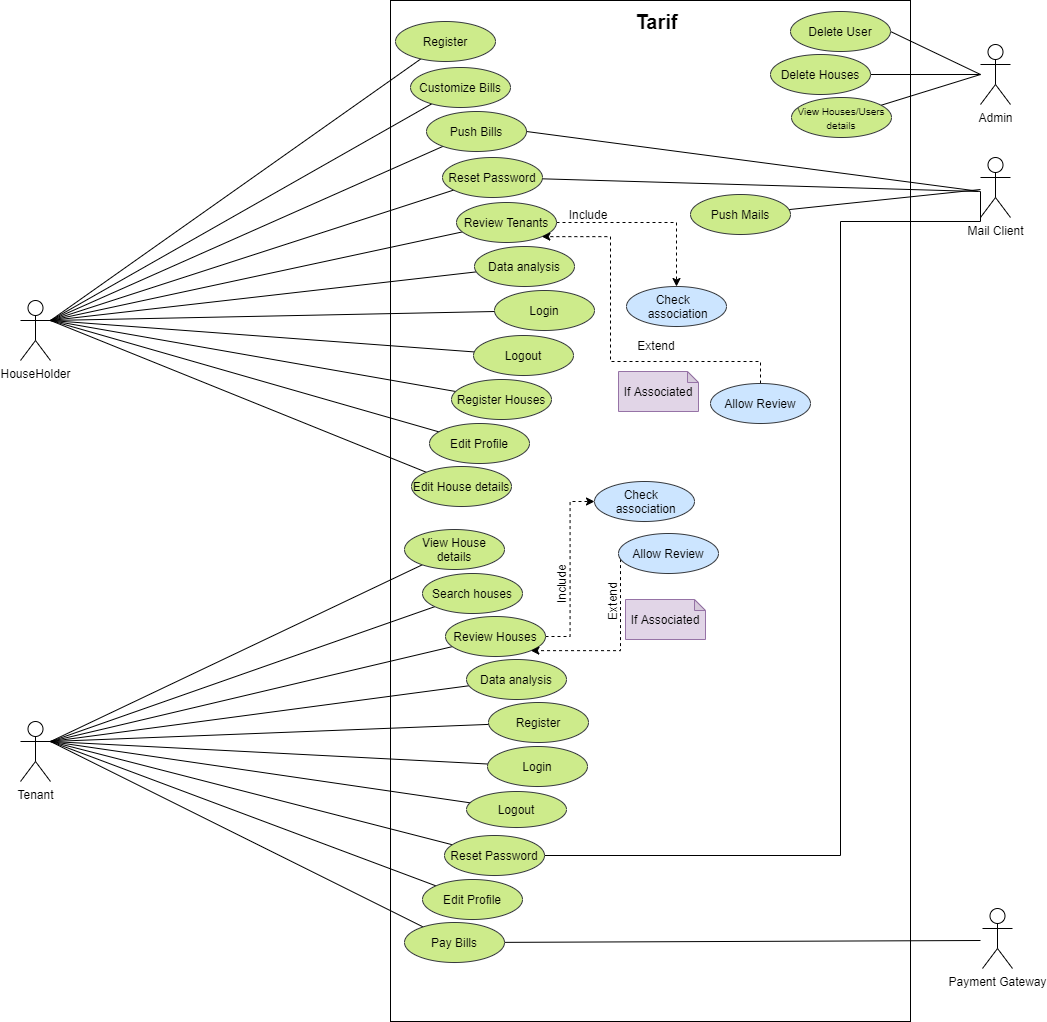

The diagram above was exported from draw.io. Its source (the exported page's mxGraphModel, read from the mxfile embedded in the PNG):
<mxGraphModel dx="2067" dy="706" grid="1" gridSize="10" guides="1" tooltips="1" connect="1" arrows="1" fold="1" page="1" pageScale="1" pageWidth="850" pageHeight="1100" math="0" shadow="0">
  <root>
    <mxCell id="0" />
    <mxCell id="1" parent="0" />
    <mxCell id="1ZHEito8dr9LRn3XFX6y-1" value="HouseHolder" style="shape=umlActor;verticalLabelPosition=bottom;verticalAlign=top;html=1;outlineConnect=0;" parent="1" vertex="1">
      <mxGeometry x="-50" y="399" width="30" height="60" as="geometry" />
    </mxCell>
    <mxCell id="1ZHEito8dr9LRn3XFX6y-3" value="Tenant" style="shape=umlActor;verticalLabelPosition=bottom;verticalAlign=top;html=1;outlineConnect=0;" parent="1" vertex="1">
      <mxGeometry x="-50" y="820" width="30" height="60" as="geometry" />
    </mxCell>
    <mxCell id="1ZHEito8dr9LRn3XFX6y-4" value="" style="rounded=0;whiteSpace=wrap;html=1;" parent="1" vertex="1">
      <mxGeometry x="320" y="99" width="520" height="1021" as="geometry" />
    </mxCell>
    <mxCell id="1ZHEito8dr9LRn3XFX6y-41" style="edgeStyle=none;rounded=0;orthogonalLoop=1;jettySize=auto;html=1;entryX=1;entryY=0.3333333333333333;entryDx=0;entryDy=0;entryPerimeter=0;endArrow=none;endFill=0;" parent="1" source="1ZHEito8dr9LRn3XFX6y-8" target="1ZHEito8dr9LRn3XFX6y-1" edge="1">
      <mxGeometry relative="1" as="geometry" />
    </mxCell>
    <mxCell id="1ZHEito8dr9LRn3XFX6y-8" value="Push Bills" style="ellipse;whiteSpace=wrap;html=1;fillColor=#cdeb8b;strokeColor=#36393d;" parent="1" vertex="1">
      <mxGeometry x="356" y="210" width="100" height="40" as="geometry" />
    </mxCell>
    <mxCell id="1ZHEito8dr9LRn3XFX6y-42" style="edgeStyle=none;rounded=0;orthogonalLoop=1;jettySize=auto;html=1;entryX=1;entryY=0.3333333333333333;entryDx=0;entryDy=0;entryPerimeter=0;endArrow=none;endFill=0;" parent="1" source="1ZHEito8dr9LRn3XFX6y-9" target="1ZHEito8dr9LRn3XFX6y-1" edge="1">
      <mxGeometry relative="1" as="geometry" />
    </mxCell>
    <mxCell id="1ZHEito8dr9LRn3XFX6y-9" value="Customize Bills" style="ellipse;whiteSpace=wrap;html=1;fillColor=#cdeb8b;strokeColor=#36393d;" parent="1" vertex="1">
      <mxGeometry x="340" y="166" width="100" height="40" as="geometry" />
    </mxCell>
    <mxCell id="1ZHEito8dr9LRn3XFX6y-46" style="edgeStyle=none;rounded=0;orthogonalLoop=1;jettySize=auto;html=1;entryX=1;entryY=0.3333333333333333;entryDx=0;entryDy=0;entryPerimeter=0;endArrow=none;endFill=0;" parent="1" source="1ZHEito8dr9LRn3XFX6y-10" target="1ZHEito8dr9LRn3XFX6y-3" edge="1">
      <mxGeometry relative="1" as="geometry" />
    </mxCell>
    <mxCell id="1ZHEito8dr9LRn3XFX6y-10" value="&lt;span&gt;View House details&lt;/span&gt;" style="ellipse;whiteSpace=wrap;html=1;fillColor=#cdeb8b;strokeColor=#36393d;" parent="1" vertex="1">
      <mxGeometry x="334" y="628" width="100" height="40" as="geometry" />
    </mxCell>
    <mxCell id="1ZHEito8dr9LRn3XFX6y-43" style="edgeStyle=none;rounded=0;orthogonalLoop=1;jettySize=auto;html=1;entryX=1;entryY=0.3333333333333333;entryDx=0;entryDy=0;entryPerimeter=0;endArrow=none;endFill=0;" parent="1" source="1ZHEito8dr9LRn3XFX6y-11" target="1ZHEito8dr9LRn3XFX6y-1" edge="1">
      <mxGeometry relative="1" as="geometry" />
    </mxCell>
    <mxCell id="1oUCEw2jhl9ln2Uk_IEN-3" style="edgeStyle=none;rounded=0;orthogonalLoop=1;jettySize=auto;html=1;endArrow=none;endFill=0;" edge="1" parent="1" source="1ZHEito8dr9LRn3XFX6y-11">
      <mxGeometry relative="1" as="geometry">
        <mxPoint x="908" y="290" as="targetPoint" />
      </mxGeometry>
    </mxCell>
    <mxCell id="1ZHEito8dr9LRn3XFX6y-11" value="Reset Password" style="ellipse;whiteSpace=wrap;html=1;fillColor=#cdeb8b;strokeColor=#36393d;" parent="1" vertex="1">
      <mxGeometry x="372" y="256" width="100" height="40" as="geometry" />
    </mxCell>
    <mxCell id="1ZHEito8dr9LRn3XFX6y-47" style="edgeStyle=none;rounded=0;orthogonalLoop=1;jettySize=auto;html=1;entryX=1;entryY=0.3333333333333333;entryDx=0;entryDy=0;entryPerimeter=0;endArrow=none;endFill=0;" parent="1" source="1ZHEito8dr9LRn3XFX6y-13" target="1ZHEito8dr9LRn3XFX6y-3" edge="1">
      <mxGeometry relative="1" as="geometry" />
    </mxCell>
    <mxCell id="1ZHEito8dr9LRn3XFX6y-13" value="Search houses" style="ellipse;whiteSpace=wrap;html=1;fillColor=#cdeb8b;strokeColor=#36393d;" parent="1" vertex="1">
      <mxGeometry x="352" y="672" width="100" height="40" as="geometry" />
    </mxCell>
    <mxCell id="1ZHEito8dr9LRn3XFX6y-30" style="edgeStyle=orthogonalEdgeStyle;rounded=0;orthogonalLoop=1;jettySize=auto;html=1;entryX=0;entryY=0.5;entryDx=0;entryDy=0;dashed=1;" parent="1" source="1ZHEito8dr9LRn3XFX6y-14" target="1ZHEito8dr9LRn3XFX6y-29" edge="1">
      <mxGeometry relative="1" as="geometry" />
    </mxCell>
    <mxCell id="1ZHEito8dr9LRn3XFX6y-48" style="edgeStyle=none;rounded=0;orthogonalLoop=1;jettySize=auto;html=1;entryX=1;entryY=0.3333333333333333;entryDx=0;entryDy=0;entryPerimeter=0;endArrow=none;endFill=0;" parent="1" source="1ZHEito8dr9LRn3XFX6y-14" target="1ZHEito8dr9LRn3XFX6y-3" edge="1">
      <mxGeometry relative="1" as="geometry" />
    </mxCell>
    <mxCell id="1ZHEito8dr9LRn3XFX6y-14" value="Review Houses" style="ellipse;whiteSpace=wrap;html=1;fillColor=#cdeb8b;strokeColor=#36393d;" parent="1" vertex="1">
      <mxGeometry x="375" y="715" width="100" height="40" as="geometry" />
    </mxCell>
    <mxCell id="1ZHEito8dr9LRn3XFX6y-25" value="" style="edgeStyle=orthogonalEdgeStyle;rounded=0;orthogonalLoop=1;jettySize=auto;html=1;dashed=1;" parent="1" source="1ZHEito8dr9LRn3XFX6y-15" target="1ZHEito8dr9LRn3XFX6y-24" edge="1">
      <mxGeometry relative="1" as="geometry" />
    </mxCell>
    <mxCell id="1ZHEito8dr9LRn3XFX6y-44" style="edgeStyle=none;rounded=0;orthogonalLoop=1;jettySize=auto;html=1;entryX=1;entryY=0.3333333333333333;entryDx=0;entryDy=0;entryPerimeter=0;endArrow=none;endFill=0;" parent="1" source="1ZHEito8dr9LRn3XFX6y-15" target="1ZHEito8dr9LRn3XFX6y-1" edge="1">
      <mxGeometry relative="1" as="geometry" />
    </mxCell>
    <mxCell id="1ZHEito8dr9LRn3XFX6y-15" value="Review Tenants" style="ellipse;whiteSpace=wrap;html=1;fillColor=#cdeb8b;strokeColor=#36393d;" parent="1" vertex="1">
      <mxGeometry x="386" y="301" width="100" height="40" as="geometry" />
    </mxCell>
    <mxCell id="1ZHEito8dr9LRn3XFX6y-45" style="edgeStyle=none;rounded=0;orthogonalLoop=1;jettySize=auto;html=1;entryX=1;entryY=0.3333333333333333;entryDx=0;entryDy=0;entryPerimeter=0;endArrow=none;endFill=0;" parent="1" source="1ZHEito8dr9LRn3XFX6y-16" target="1ZHEito8dr9LRn3XFX6y-1" edge="1">
      <mxGeometry relative="1" as="geometry" />
    </mxCell>
    <mxCell id="1ZHEito8dr9LRn3XFX6y-16" value="Data analysis" style="ellipse;whiteSpace=wrap;html=1;fillColor=#cdeb8b;strokeColor=#36393d;" parent="1" vertex="1">
      <mxGeometry x="404" y="345" width="100" height="40" as="geometry" />
    </mxCell>
    <mxCell id="1ZHEito8dr9LRn3XFX6y-49" style="edgeStyle=none;rounded=0;orthogonalLoop=1;jettySize=auto;html=1;entryX=1;entryY=0.3333333333333333;entryDx=0;entryDy=0;entryPerimeter=0;endArrow=none;endFill=0;" parent="1" source="1ZHEito8dr9LRn3XFX6y-17" target="1ZHEito8dr9LRn3XFX6y-3" edge="1">
      <mxGeometry relative="1" as="geometry" />
    </mxCell>
    <mxCell id="1ZHEito8dr9LRn3XFX6y-17" value="Data analysis" style="ellipse;whiteSpace=wrap;html=1;fillColor=#cdeb8b;strokeColor=#36393d;" parent="1" vertex="1">
      <mxGeometry x="396" y="758" width="100" height="40" as="geometry" />
    </mxCell>
    <mxCell id="1ZHEito8dr9LRn3XFX6y-24" value="Check&amp;nbsp; &lt;br&gt;&amp;nbsp;association" style="ellipse;whiteSpace=wrap;html=1;fillColor=#cce5ff;strokeColor=#36393d;" parent="1" vertex="1">
      <mxGeometry x="556" y="385" width="100" height="40" as="geometry" />
    </mxCell>
    <mxCell id="1ZHEito8dr9LRn3XFX6y-27" style="edgeStyle=orthogonalEdgeStyle;rounded=0;orthogonalLoop=1;jettySize=auto;html=1;entryX=1;entryY=1;entryDx=0;entryDy=0;dashed=1;" parent="1" source="1ZHEito8dr9LRn3XFX6y-26" target="1ZHEito8dr9LRn3XFX6y-15" edge="1">
      <mxGeometry relative="1" as="geometry">
        <Array as="points">
          <mxPoint x="690" y="460" />
          <mxPoint x="540" y="460" />
          <mxPoint x="540" y="335" />
        </Array>
      </mxGeometry>
    </mxCell>
    <mxCell id="1ZHEito8dr9LRn3XFX6y-26" value="Allow Review" style="ellipse;whiteSpace=wrap;html=1;fillColor=#cce5ff;strokeColor=#36393d;" parent="1" vertex="1">
      <mxGeometry x="640" y="482" width="100" height="40" as="geometry" />
    </mxCell>
    <mxCell id="1ZHEito8dr9LRn3XFX6y-28" value="If Associated" style="shape=note;whiteSpace=wrap;html=1;backgroundOutline=1;darkOpacity=0.05;size=11;fillColor=#e1d5e7;strokeColor=#9673a6;" parent="1" vertex="1">
      <mxGeometry x="548" y="470" width="80" height="40" as="geometry" />
    </mxCell>
    <mxCell id="1ZHEito8dr9LRn3XFX6y-29" value="Check&amp;nbsp; &lt;br&gt;&amp;nbsp;association" style="ellipse;whiteSpace=wrap;html=1;fillColor=#cce5ff;strokeColor=#36393d;" parent="1" vertex="1">
      <mxGeometry x="524" y="580" width="100" height="40" as="geometry" />
    </mxCell>
    <mxCell id="1ZHEito8dr9LRn3XFX6y-31" value="Include" style="text;html=1;strokeColor=none;fillColor=none;align=center;verticalAlign=middle;whiteSpace=wrap;rounded=0;" parent="1" vertex="1">
      <mxGeometry x="488" y="298" width="60" height="30" as="geometry" />
    </mxCell>
    <mxCell id="1ZHEito8dr9LRn3XFX6y-32" value="Extend" style="text;html=1;strokeColor=none;fillColor=none;align=center;verticalAlign=middle;whiteSpace=wrap;rounded=0;" parent="1" vertex="1">
      <mxGeometry x="556" y="429" width="60" height="30" as="geometry" />
    </mxCell>
    <mxCell id="1ZHEito8dr9LRn3XFX6y-33" value="Include" style="text;html=1;strokeColor=none;fillColor=none;align=center;verticalAlign=middle;whiteSpace=wrap;rounded=0;rotation=-90;" parent="1" vertex="1">
      <mxGeometry x="461" y="668" width="60" height="30" as="geometry" />
    </mxCell>
    <mxCell id="1ZHEito8dr9LRn3XFX6y-35" style="edgeStyle=orthogonalEdgeStyle;rounded=0;orthogonalLoop=1;jettySize=auto;html=1;entryX=1;entryY=1;entryDx=0;entryDy=0;dashed=1;" parent="1" source="1ZHEito8dr9LRn3XFX6y-34" target="1ZHEito8dr9LRn3XFX6y-14" edge="1">
      <mxGeometry relative="1" as="geometry">
        <Array as="points">
          <mxPoint x="550" y="749" />
        </Array>
      </mxGeometry>
    </mxCell>
    <mxCell id="1ZHEito8dr9LRn3XFX6y-34" value="Allow Review" style="ellipse;whiteSpace=wrap;html=1;fillColor=#cce5ff;strokeColor=#36393d;" parent="1" vertex="1">
      <mxGeometry x="548" y="632" width="100" height="40" as="geometry" />
    </mxCell>
    <mxCell id="1ZHEito8dr9LRn3XFX6y-36" value="Extend" style="text;html=1;strokeColor=none;fillColor=none;align=center;verticalAlign=middle;whiteSpace=wrap;rounded=0;rotation=-90;" parent="1" vertex="1">
      <mxGeometry x="512" y="685" width="60" height="30" as="geometry" />
    </mxCell>
    <mxCell id="1ZHEito8dr9LRn3XFX6y-37" value="If Associated" style="shape=note;whiteSpace=wrap;html=1;backgroundOutline=1;darkOpacity=0.05;size=11;fillColor=#e1d5e7;strokeColor=#9673a6;" parent="1" vertex="1">
      <mxGeometry x="555" y="698" width="80" height="40" as="geometry" />
    </mxCell>
    <mxCell id="1oUCEw2jhl9ln2Uk_IEN-2" style="rounded=0;orthogonalLoop=1;jettySize=auto;html=1;entryX=1;entryY=0.5;entryDx=0;entryDy=0;endArrow=none;endFill=0;" edge="1" parent="1" target="1ZHEito8dr9LRn3XFX6y-8">
      <mxGeometry relative="1" as="geometry">
        <mxPoint x="910" y="290" as="sourcePoint" />
      </mxGeometry>
    </mxCell>
    <mxCell id="1ZHEito8dr9LRn3XFX6y-38" value="Mail Client" style="shape=umlActor;verticalLabelPosition=bottom;verticalAlign=top;html=1;outlineConnect=0;" parent="1" vertex="1">
      <mxGeometry x="910" y="256" width="30" height="60" as="geometry" />
    </mxCell>
    <mxCell id="1ZHEito8dr9LRn3XFX6y-52" style="edgeStyle=none;rounded=0;orthogonalLoop=1;jettySize=auto;html=1;entryX=1;entryY=0.5;entryDx=0;entryDy=0;endArrow=none;endFill=0;" parent="1" target="1ZHEito8dr9LRn3XFX6y-51" edge="1">
      <mxGeometry relative="1" as="geometry">
        <mxPoint x="910" y="173" as="sourcePoint" />
      </mxGeometry>
    </mxCell>
    <mxCell id="1ZHEito8dr9LRn3XFX6y-50" value="Admin" style="shape=umlActor;verticalLabelPosition=bottom;verticalAlign=top;html=1;outlineConnect=0;" parent="1" vertex="1">
      <mxGeometry x="910" y="143" width="30" height="60" as="geometry" />
    </mxCell>
    <mxCell id="1ZHEito8dr9LRn3XFX6y-51" value="Delete User" style="ellipse;whiteSpace=wrap;html=1;fillColor=#cdeb8b;strokeColor=#36393d;" parent="1" vertex="1">
      <mxGeometry x="720" y="110" width="100" height="40" as="geometry" />
    </mxCell>
    <mxCell id="wIedFeorHzhRr_dV1azM-9" style="rounded=0;orthogonalLoop=1;jettySize=auto;html=1;endArrow=none;endFill=0;entryX=1;entryY=0.3333333333333333;entryDx=0;entryDy=0;entryPerimeter=0;" parent="1" source="wIedFeorHzhRr_dV1azM-1" target="1ZHEito8dr9LRn3XFX6y-1" edge="1">
      <mxGeometry relative="1" as="geometry">
        <mxPoint x="10" y="370" as="targetPoint" />
      </mxGeometry>
    </mxCell>
    <mxCell id="wIedFeorHzhRr_dV1azM-1" value="Register" style="ellipse;whiteSpace=wrap;html=1;fillColor=#cdeb8b;strokeColor=#36393d;" parent="1" vertex="1">
      <mxGeometry x="325" y="120" width="100" height="40" as="geometry" />
    </mxCell>
    <mxCell id="wIedFeorHzhRr_dV1azM-27" style="edgeStyle=none;rounded=0;orthogonalLoop=1;jettySize=auto;html=1;entryX=1;entryY=0.3333333333333333;entryDx=0;entryDy=0;entryPerimeter=0;fontSize=12;endArrow=none;endFill=0;" parent="1" source="wIedFeorHzhRr_dV1azM-2" target="1ZHEito8dr9LRn3XFX6y-3" edge="1">
      <mxGeometry relative="1" as="geometry" />
    </mxCell>
    <mxCell id="wIedFeorHzhRr_dV1azM-2" value="Register" style="ellipse;whiteSpace=wrap;html=1;fillColor=#cdeb8b;strokeColor=#36393d;" parent="1" vertex="1">
      <mxGeometry x="418" y="801" width="100" height="40" as="geometry" />
    </mxCell>
    <mxCell id="wIedFeorHzhRr_dV1azM-10" style="edgeStyle=none;rounded=0;orthogonalLoop=1;jettySize=auto;html=1;entryX=1;entryY=0.3333333333333333;entryDx=0;entryDy=0;entryPerimeter=0;endArrow=none;endFill=0;" parent="1" source="wIedFeorHzhRr_dV1azM-3" target="1ZHEito8dr9LRn3XFX6y-1" edge="1">
      <mxGeometry relative="1" as="geometry" />
    </mxCell>
    <mxCell id="wIedFeorHzhRr_dV1azM-3" value="Login" style="ellipse;whiteSpace=wrap;html=1;fillColor=#cdeb8b;strokeColor=#36393d;" parent="1" vertex="1">
      <mxGeometry x="424" y="389" width="100" height="40" as="geometry" />
    </mxCell>
    <mxCell id="wIedFeorHzhRr_dV1azM-11" style="edgeStyle=none;rounded=0;orthogonalLoop=1;jettySize=auto;html=1;entryX=1;entryY=0.3333333333333333;entryDx=0;entryDy=0;entryPerimeter=0;endArrow=none;endFill=0;" parent="1" source="wIedFeorHzhRr_dV1azM-4" target="1ZHEito8dr9LRn3XFX6y-1" edge="1">
      <mxGeometry relative="1" as="geometry" />
    </mxCell>
    <mxCell id="wIedFeorHzhRr_dV1azM-4" value="Logout" style="ellipse;whiteSpace=wrap;html=1;fillColor=#cdeb8b;strokeColor=#36393d;" parent="1" vertex="1">
      <mxGeometry x="403" y="434" width="100" height="40" as="geometry" />
    </mxCell>
    <mxCell id="wIedFeorHzhRr_dV1azM-12" style="edgeStyle=none;rounded=0;orthogonalLoop=1;jettySize=auto;html=1;entryX=1;entryY=0.3333333333333333;entryDx=0;entryDy=0;entryPerimeter=0;endArrow=none;endFill=0;" parent="1" source="wIedFeorHzhRr_dV1azM-5" target="1ZHEito8dr9LRn3XFX6y-1" edge="1">
      <mxGeometry relative="1" as="geometry" />
    </mxCell>
    <mxCell id="wIedFeorHzhRr_dV1azM-5" value="Register Houses" style="ellipse;whiteSpace=wrap;html=1;fillColor=#cdeb8b;strokeColor=#36393d;" parent="1" vertex="1">
      <mxGeometry x="381" y="478" width="100" height="40" as="geometry" />
    </mxCell>
    <mxCell id="wIedFeorHzhRr_dV1azM-13" style="edgeStyle=none;rounded=0;orthogonalLoop=1;jettySize=auto;html=1;entryX=1;entryY=0.3333333333333333;entryDx=0;entryDy=0;entryPerimeter=0;endArrow=none;endFill=0;" parent="1" source="wIedFeorHzhRr_dV1azM-6" target="1ZHEito8dr9LRn3XFX6y-1" edge="1">
      <mxGeometry relative="1" as="geometry" />
    </mxCell>
    <mxCell id="wIedFeorHzhRr_dV1azM-6" value="Edit Profile" style="ellipse;whiteSpace=wrap;html=1;fillColor=#cdeb8b;strokeColor=#36393d;" parent="1" vertex="1">
      <mxGeometry x="359" y="522" width="100" height="40" as="geometry" />
    </mxCell>
    <mxCell id="wIedFeorHzhRr_dV1azM-14" style="edgeStyle=none;rounded=0;orthogonalLoop=1;jettySize=auto;html=1;endArrow=none;endFill=0;entryX=1;entryY=0.3333333333333333;entryDx=0;entryDy=0;entryPerimeter=0;" parent="1" source="wIedFeorHzhRr_dV1azM-8" target="1ZHEito8dr9LRn3XFX6y-1" edge="1">
      <mxGeometry relative="1" as="geometry">
        <mxPoint x="180" y="370" as="targetPoint" />
      </mxGeometry>
    </mxCell>
    <mxCell id="wIedFeorHzhRr_dV1azM-8" value="Edit House details" style="ellipse;whiteSpace=wrap;html=1;fillColor=#cdeb8b;strokeColor=#36393d;" parent="1" vertex="1">
      <mxGeometry x="341" y="565" width="100" height="40" as="geometry" />
    </mxCell>
    <mxCell id="wIedFeorHzhRr_dV1azM-19" style="edgeStyle=none;rounded=0;orthogonalLoop=1;jettySize=auto;html=1;fontSize=12;endArrow=none;endFill=0;" parent="1" source="wIedFeorHzhRr_dV1azM-16" target="1ZHEito8dr9LRn3XFX6y-50" edge="1">
      <mxGeometry relative="1" as="geometry" />
    </mxCell>
    <mxCell id="wIedFeorHzhRr_dV1azM-16" value="Delete Houses" style="ellipse;whiteSpace=wrap;html=1;fillColor=#cdeb8b;strokeColor=#36393d;" parent="1" vertex="1">
      <mxGeometry x="700" y="153" width="100" height="40" as="geometry" />
    </mxCell>
    <mxCell id="wIedFeorHzhRr_dV1azM-20" style="edgeStyle=none;rounded=0;orthogonalLoop=1;jettySize=auto;html=1;fontSize=12;endArrow=none;endFill=0;" parent="1" source="wIedFeorHzhRr_dV1azM-17" edge="1">
      <mxGeometry relative="1" as="geometry">
        <mxPoint x="910" y="173" as="targetPoint" />
      </mxGeometry>
    </mxCell>
    <mxCell id="wIedFeorHzhRr_dV1azM-17" value="&lt;font style=&quot;font-size: 10px&quot;&gt;View Houses/Users details&lt;/font&gt;" style="ellipse;whiteSpace=wrap;html=1;fillColor=#cdeb8b;strokeColor=#36393d;" parent="1" vertex="1">
      <mxGeometry x="721" y="196" width="100" height="40" as="geometry" />
    </mxCell>
    <mxCell id="wIedFeorHzhRr_dV1azM-33" style="edgeStyle=none;rounded=0;orthogonalLoop=1;jettySize=auto;html=1;fontSize=12;endArrow=none;endFill=0;" parent="1" source="wIedFeorHzhRr_dV1azM-21" edge="1">
      <mxGeometry relative="1" as="geometry">
        <mxPoint x="910" y="288" as="targetPoint" />
      </mxGeometry>
    </mxCell>
    <mxCell id="wIedFeorHzhRr_dV1azM-21" value="Push Mails" style="ellipse;whiteSpace=wrap;html=1;fillColor=#cdeb8b;strokeColor=#36393d;" parent="1" vertex="1">
      <mxGeometry x="620" y="293" width="100" height="40" as="geometry" />
    </mxCell>
    <mxCell id="wIedFeorHzhRr_dV1azM-28" style="edgeStyle=none;rounded=0;orthogonalLoop=1;jettySize=auto;html=1;fontSize=12;endArrow=none;endFill=0;" parent="1" source="wIedFeorHzhRr_dV1azM-22" edge="1">
      <mxGeometry relative="1" as="geometry">
        <mxPoint x="-20" y="840" as="targetPoint" />
      </mxGeometry>
    </mxCell>
    <mxCell id="wIedFeorHzhRr_dV1azM-22" value="Login" style="ellipse;whiteSpace=wrap;html=1;fillColor=#cdeb8b;strokeColor=#36393d;" parent="1" vertex="1">
      <mxGeometry x="417" y="845" width="100" height="40" as="geometry" />
    </mxCell>
    <mxCell id="wIedFeorHzhRr_dV1azM-29" style="edgeStyle=none;rounded=0;orthogonalLoop=1;jettySize=auto;html=1;entryX=1;entryY=0.3333333333333333;entryDx=0;entryDy=0;entryPerimeter=0;fontSize=12;endArrow=none;endFill=0;" parent="1" source="wIedFeorHzhRr_dV1azM-23" target="1ZHEito8dr9LRn3XFX6y-3" edge="1">
      <mxGeometry relative="1" as="geometry" />
    </mxCell>
    <mxCell id="wIedFeorHzhRr_dV1azM-23" value="Logout" style="ellipse;whiteSpace=wrap;html=1;fillColor=#cdeb8b;strokeColor=#36393d;" parent="1" vertex="1">
      <mxGeometry x="396" y="890" width="100" height="36" as="geometry" />
    </mxCell>
    <mxCell id="wIedFeorHzhRr_dV1azM-30" style="edgeStyle=none;rounded=0;orthogonalLoop=1;jettySize=auto;html=1;entryX=1;entryY=0.3333333333333333;entryDx=0;entryDy=0;entryPerimeter=0;fontSize=12;endArrow=none;endFill=0;" parent="1" source="wIedFeorHzhRr_dV1azM-24" target="1ZHEito8dr9LRn3XFX6y-3" edge="1">
      <mxGeometry relative="1" as="geometry" />
    </mxCell>
    <mxCell id="1oUCEw2jhl9ln2Uk_IEN-4" style="edgeStyle=orthogonalEdgeStyle;rounded=0;orthogonalLoop=1;jettySize=auto;html=1;endArrow=none;endFill=0;" edge="1" parent="1" source="wIedFeorHzhRr_dV1azM-24">
      <mxGeometry relative="1" as="geometry">
        <mxPoint x="910" y="290" as="targetPoint" />
        <Array as="points">
          <mxPoint x="770" y="954" />
          <mxPoint x="770" y="320" />
          <mxPoint x="910" y="320" />
        </Array>
      </mxGeometry>
    </mxCell>
    <mxCell id="wIedFeorHzhRr_dV1azM-24" value="Reset Password" style="ellipse;whiteSpace=wrap;html=1;fillColor=#cdeb8b;strokeColor=#36393d;" parent="1" vertex="1">
      <mxGeometry x="374" y="934" width="100" height="40" as="geometry" />
    </mxCell>
    <mxCell id="wIedFeorHzhRr_dV1azM-31" style="edgeStyle=none;rounded=0;orthogonalLoop=1;jettySize=auto;html=1;entryX=1;entryY=0.3333333333333333;entryDx=0;entryDy=0;entryPerimeter=0;fontSize=12;endArrow=none;endFill=0;" parent="1" source="wIedFeorHzhRr_dV1azM-25" target="1ZHEito8dr9LRn3XFX6y-3" edge="1">
      <mxGeometry relative="1" as="geometry" />
    </mxCell>
    <mxCell id="wIedFeorHzhRr_dV1azM-25" value="Edit Profile" style="ellipse;whiteSpace=wrap;html=1;fillColor=#cdeb8b;strokeColor=#36393d;" parent="1" vertex="1">
      <mxGeometry x="352" y="978" width="100" height="40" as="geometry" />
    </mxCell>
    <mxCell id="wIedFeorHzhRr_dV1azM-32" style="edgeStyle=none;rounded=0;orthogonalLoop=1;jettySize=auto;html=1;entryX=1;entryY=0.3333333333333333;entryDx=0;entryDy=0;entryPerimeter=0;fontSize=12;endArrow=none;endFill=0;" parent="1" source="wIedFeorHzhRr_dV1azM-26" target="1ZHEito8dr9LRn3XFX6y-3" edge="1">
      <mxGeometry relative="1" as="geometry" />
    </mxCell>
    <mxCell id="1oUCEw2jhl9ln2Uk_IEN-6" style="rounded=0;orthogonalLoop=1;jettySize=auto;html=1;endArrow=none;endFill=0;" edge="1" parent="1" source="wIedFeorHzhRr_dV1azM-26">
      <mxGeometry relative="1" as="geometry">
        <mxPoint x="910" y="1039" as="targetPoint" />
      </mxGeometry>
    </mxCell>
    <mxCell id="wIedFeorHzhRr_dV1azM-26" value="Pay Bills" style="ellipse;whiteSpace=wrap;html=1;fillColor=#cdeb8b;strokeColor=#36393d;" parent="1" vertex="1">
      <mxGeometry x="334" y="1021" width="100" height="40" as="geometry" />
    </mxCell>
    <mxCell id="1oUCEw2jhl9ln2Uk_IEN-1" value="&lt;b&gt;&lt;font style=&quot;font-size: 20px&quot;&gt;Tarif&lt;/font&gt;&lt;/b&gt;" style="text;html=1;strokeColor=none;fillColor=none;align=center;verticalAlign=middle;whiteSpace=wrap;rounded=0;" vertex="1" parent="1">
      <mxGeometry x="539.5" y="110" width="93" height="20" as="geometry" />
    </mxCell>
    <mxCell id="1oUCEw2jhl9ln2Uk_IEN-5" value="Payment Gateway" style="shape=umlActor;verticalLabelPosition=bottom;verticalAlign=top;html=1;outlineConnect=0;" vertex="1" parent="1">
      <mxGeometry x="912" y="1007" width="30" height="60" as="geometry" />
    </mxCell>
  </root>
</mxGraphModel>